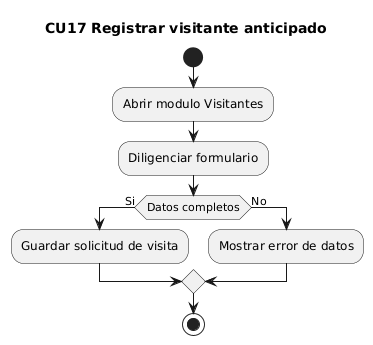

The diagram above was rendered by PlantUML. Its source (embedded in the PNG):
@startuml
title CU17 Registrar visitante anticipado
start
:Abrir modulo Visitantes;
:Diligenciar formulario;
if (Datos completos) then (Si)
  :Guardar solicitud de visita;
else (No)
  :Mostrar error de datos;
endif
stop
@enduml